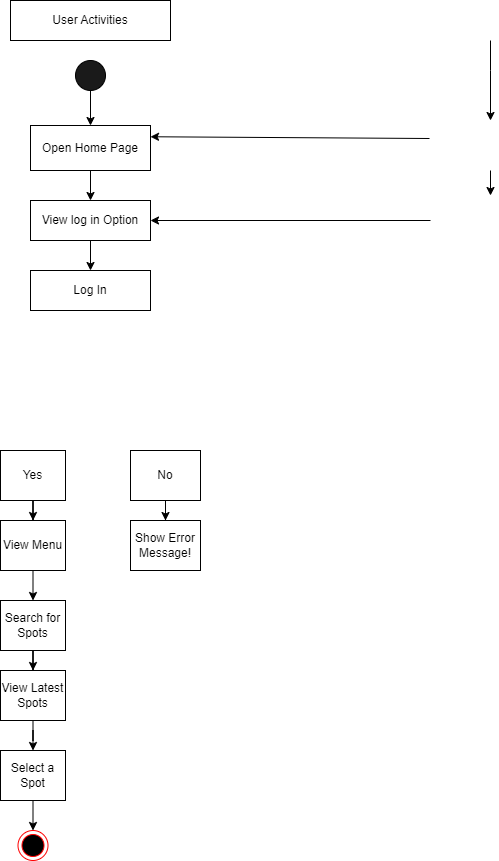

The diagram above was exported from draw.io. Its source (the exported page's mxGraphModel, read from the mxfile embedded in the PNG):
<mxGraphModel dx="1674" dy="746" grid="1" gridSize="10" guides="1" tooltips="1" connect="1" arrows="1" fold="1" page="1" pageScale="1" pageWidth="827" pageHeight="1169" math="0" shadow="0">
  <root>
    <mxCell id="0" />
    <mxCell id="1" parent="0" />
    <mxCell id="68CNgsPysHv9A_S6L-0B-2" value="User Activities" style="rounded=0;whiteSpace=wrap;html=1;" parent="1" vertex="1">
      <mxGeometry x="160" y="80" width="160" height="40" as="geometry" />
    </mxCell>
    <mxCell id="68CNgsPysHv9A_S6L-0B-3" value="" style="edgeStyle=orthogonalEdgeStyle;rounded=0;orthogonalLoop=1;jettySize=auto;html=1;" parent="1" edge="1">
      <mxGeometry relative="1" as="geometry">
        <Array as="points">
          <mxPoint x="640" y="150" />
          <mxPoint x="640" y="150" />
        </Array>
        <mxPoint x="640" y="120" as="sourcePoint" />
        <mxPoint x="640" y="200" as="targetPoint" />
      </mxGeometry>
    </mxCell>
    <mxCell id="68CNgsPysHv9A_S6L-0B-4" value="" style="edgeStyle=orthogonalEdgeStyle;rounded=0;orthogonalLoop=1;jettySize=auto;html=1;" parent="1" source="68CNgsPysHv9A_S6L-0B-5" target="68CNgsPysHv9A_S6L-0B-7" edge="1">
      <mxGeometry relative="1" as="geometry" />
    </mxCell>
    <mxCell id="68CNgsPysHv9A_S6L-0B-5" value="" style="ellipse;whiteSpace=wrap;html=1;aspect=fixed;fillColor=#1A1A1A;" parent="1" vertex="1">
      <mxGeometry x="225" y="140" width="30" height="30" as="geometry" />
    </mxCell>
    <mxCell id="68CNgsPysHv9A_S6L-0B-6" value="" style="edgeStyle=orthogonalEdgeStyle;rounded=0;orthogonalLoop=1;jettySize=auto;html=1;" parent="1" source="68CNgsPysHv9A_S6L-0B-7" target="68CNgsPysHv9A_S6L-0B-9" edge="1">
      <mxGeometry relative="1" as="geometry" />
    </mxCell>
    <mxCell id="68CNgsPysHv9A_S6L-0B-7" value="Open Home Page" style="whiteSpace=wrap;html=1;" parent="1" vertex="1">
      <mxGeometry x="180" y="205" width="120" height="45" as="geometry" />
    </mxCell>
    <mxCell id="68CNgsPysHv9A_S6L-0B-8" value="" style="edgeStyle=orthogonalEdgeStyle;rounded=0;orthogonalLoop=1;jettySize=auto;html=1;" parent="1" source="68CNgsPysHv9A_S6L-0B-9" target="68CNgsPysHv9A_S6L-0B-10" edge="1">
      <mxGeometry relative="1" as="geometry" />
    </mxCell>
    <mxCell id="68CNgsPysHv9A_S6L-0B-9" value="View log in Option" style="whiteSpace=wrap;html=1;" parent="1" vertex="1">
      <mxGeometry x="180" y="280" width="120" height="40" as="geometry" />
    </mxCell>
    <mxCell id="68CNgsPysHv9A_S6L-0B-10" value="Log In" style="whiteSpace=wrap;html=1;" parent="1" vertex="1">
      <mxGeometry x="180" y="350" width="120" height="40" as="geometry" />
    </mxCell>
    <mxCell id="68CNgsPysHv9A_S6L-0B-11" value="" style="edgeStyle=orthogonalEdgeStyle;rounded=0;orthogonalLoop=1;jettySize=auto;html=1;" parent="1" source="68CNgsPysHv9A_S6L-0B-12" target="68CNgsPysHv9A_S6L-0B-16" edge="1">
      <mxGeometry relative="1" as="geometry" />
    </mxCell>
    <mxCell id="68CNgsPysHv9A_S6L-0B-12" value="No" style="whiteSpace=wrap;html=1;" parent="1" vertex="1">
      <mxGeometry x="280" y="530" width="70" height="50" as="geometry" />
    </mxCell>
    <mxCell id="68CNgsPysHv9A_S6L-0B-13" value="" style="edgeStyle=orthogonalEdgeStyle;rounded=0;orthogonalLoop=1;jettySize=auto;html=1;" parent="1" source="68CNgsPysHv9A_S6L-0B-14" target="68CNgsPysHv9A_S6L-0B-15" edge="1">
      <mxGeometry relative="1" as="geometry" />
    </mxCell>
    <mxCell id="68CNgsPysHv9A_S6L-0B-14" value="Yes" style="whiteSpace=wrap;html=1;" parent="1" vertex="1">
      <mxGeometry x="150" y="530" width="65" height="50" as="geometry" />
    </mxCell>
    <mxCell id="68CNgsPysHv9A_S6L-0B-15" value="View Menu" style="whiteSpace=wrap;html=1;" parent="1" vertex="1">
      <mxGeometry x="150" y="600" width="65" height="50" as="geometry" />
    </mxCell>
    <mxCell id="68CNgsPysHv9A_S6L-0B-16" value="Show Error Message!" style="whiteSpace=wrap;html=1;" parent="1" vertex="1">
      <mxGeometry x="280" y="600" width="70" height="50" as="geometry" />
    </mxCell>
    <mxCell id="68CNgsPysHv9A_S6L-0B-17" value="" style="edgeStyle=orthogonalEdgeStyle;rounded=0;orthogonalLoop=1;jettySize=auto;html=1;" parent="1" target="68CNgsPysHv9A_S6L-0B-20" edge="1">
      <mxGeometry relative="1" as="geometry">
        <mxPoint x="182.5" y="730" as="sourcePoint" />
      </mxGeometry>
    </mxCell>
    <mxCell id="68CNgsPysHv9A_S6L-0B-18" style="edgeStyle=orthogonalEdgeStyle;rounded=0;orthogonalLoop=1;jettySize=auto;html=1;exitX=0.5;exitY=1;exitDx=0;exitDy=0;" parent="1" edge="1">
      <mxGeometry relative="1" as="geometry">
        <mxPoint x="540" y="450" as="sourcePoint" />
        <mxPoint x="540" y="450" as="targetPoint" />
      </mxGeometry>
    </mxCell>
    <mxCell id="68CNgsPysHv9A_S6L-0B-19" value="" style="edgeStyle=orthogonalEdgeStyle;rounded=0;orthogonalLoop=1;jettySize=auto;html=1;" parent="1" source="68CNgsPysHv9A_S6L-0B-20" target="68CNgsPysHv9A_S6L-0B-22" edge="1">
      <mxGeometry relative="1" as="geometry" />
    </mxCell>
    <mxCell id="68CNgsPysHv9A_S6L-0B-20" value="Search for Spots" style="whiteSpace=wrap;html=1;" parent="1" vertex="1">
      <mxGeometry x="150" y="680" width="65" height="50" as="geometry" />
    </mxCell>
    <mxCell id="68CNgsPysHv9A_S6L-0B-21" value="" style="edgeStyle=orthogonalEdgeStyle;rounded=0;orthogonalLoop=1;jettySize=auto;html=1;" parent="1" source="68CNgsPysHv9A_S6L-0B-22" target="68CNgsPysHv9A_S6L-0B-23" edge="1">
      <mxGeometry relative="1" as="geometry" />
    </mxCell>
    <mxCell id="68CNgsPysHv9A_S6L-0B-22" value="View Latest Spots" style="whiteSpace=wrap;html=1;" parent="1" vertex="1">
      <mxGeometry x="150" y="750" width="65" height="50" as="geometry" />
    </mxCell>
    <mxCell id="68CNgsPysHv9A_S6L-0B-23" value="Select a Spot" style="whiteSpace=wrap;html=1;" parent="1" vertex="1">
      <mxGeometry x="150" y="830" width="65" height="50" as="geometry" />
    </mxCell>
    <mxCell id="68CNgsPysHv9A_S6L-0B-24" value="" style="ellipse;html=1;shape=endState;fillColor=#000000;strokeColor=#ff0000;" parent="1" vertex="1">
      <mxGeometry x="167.5" y="910" width="30" height="30" as="geometry" />
    </mxCell>
    <mxCell id="68CNgsPysHv9A_S6L-0B-25" value="" style="edgeStyle=orthogonalEdgeStyle;rounded=0;orthogonalLoop=1;jettySize=auto;html=1;" parent="1" edge="1">
      <mxGeometry relative="1" as="geometry">
        <mxPoint x="640" y="250" as="sourcePoint" />
        <mxPoint x="640" y="275" as="targetPoint" />
      </mxGeometry>
    </mxCell>
    <mxCell id="68CNgsPysHv9A_S6L-0B-26" value="" style="endArrow=classic;html=1;rounded=0;entryX=1;entryY=0.25;entryDx=0;entryDy=0;exitX=-0.007;exitY=0.36;exitDx=0;exitDy=0;exitPerimeter=0;" parent="1" target="68CNgsPysHv9A_S6L-0B-7" edge="1">
      <mxGeometry width="50" height="50" relative="1" as="geometry">
        <mxPoint x="579" y="218" as="sourcePoint" />
        <mxPoint x="440" y="290" as="targetPoint" />
      </mxGeometry>
    </mxCell>
    <mxCell id="68CNgsPysHv9A_S6L-0B-27" value="" style="endArrow=classic;html=1;rounded=0;exitX=0;exitY=0.5;exitDx=0;exitDy=0;entryX=1;entryY=0.5;entryDx=0;entryDy=0;" parent="1" target="68CNgsPysHv9A_S6L-0B-9" edge="1">
      <mxGeometry width="50" height="50" relative="1" as="geometry">
        <mxPoint x="580" y="300" as="sourcePoint" />
        <mxPoint x="440" y="290" as="targetPoint" />
      </mxGeometry>
    </mxCell>
    <mxCell id="68CNgsPysHv9A_S6L-0B-28" value="" style="endArrow=classic;html=1;rounded=0;exitX=0.5;exitY=1;exitDx=0;exitDy=0;entryX=0.5;entryY=0;entryDx=0;entryDy=0;" parent="1" source="68CNgsPysHv9A_S6L-0B-15" target="68CNgsPysHv9A_S6L-0B-20" edge="1">
      <mxGeometry width="50" height="50" relative="1" as="geometry">
        <mxPoint x="250" y="710" as="sourcePoint" />
        <mxPoint x="340" y="710" as="targetPoint" />
      </mxGeometry>
    </mxCell>
    <mxCell id="68CNgsPysHv9A_S6L-0B-29" value="" style="endArrow=classic;html=1;rounded=0;exitX=0.5;exitY=1;exitDx=0;exitDy=0;entryX=0.5;entryY=0;entryDx=0;entryDy=0;" parent="1" source="68CNgsPysHv9A_S6L-0B-23" target="68CNgsPysHv9A_S6L-0B-24" edge="1">
      <mxGeometry width="50" height="50" relative="1" as="geometry">
        <mxPoint x="10" y="970" as="sourcePoint" />
        <mxPoint x="267.5" y="910" as="targetPoint" />
      </mxGeometry>
    </mxCell>
  </root>
</mxGraphModel>